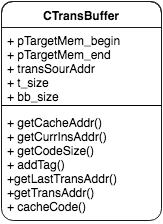

The diagram above was exported from draw.io. Its source (the exported page's mxGraphModel, read from the mxfile embedded in the PNG):
<mxGraphModel dx="793" dy="1628" grid="1" gridSize="10" guides="1" tooltips="1" connect="1" arrows="1" fold="1" page="1" pageScale="1" pageWidth="826" pageHeight="1169" background="#ffffff" math="0" shadow="0">
  <root>
    <mxCell id="0" />
    <mxCell id="1" parent="0" />
    <mxCell id="2" value="CTransBuffer" style="swimlane;html=1;fontStyle=1;align=center;verticalAlign=top;childLayout=stackLayout;horizontal=1;startSize=26;horizontalStack=0;resizeParent=1;resizeLast=0;collapsible=1;marginBottom=0;swimlaneFillColor=#ffffff;rounded=1;shadow=0;glass=0;comic=0;strokeColor=#1A1A1A;strokeWidth=1;fillColor=none;" vertex="1" parent="1">
      <mxGeometry x="325" y="-218" width="160" height="219" as="geometry" />
    </mxCell>
    <mxCell id="3" value="+&amp;nbsp;pTargetMem_begi&lt;span style=&quot;line-height: 1.2&quot;&gt;n&lt;/span&gt;&lt;div&gt;&lt;span style=&quot;line-height: 1.2&quot;&gt;+&amp;nbsp;&lt;/span&gt;&lt;span&gt;pTargetMem_end&lt;/span&gt;&lt;/div&gt;&lt;div&gt;&lt;span&gt;+&amp;nbsp;&lt;/span&gt;&lt;span&gt;transSourAddr&lt;/span&gt;&lt;/div&gt;&lt;div&gt;&lt;span&gt;+&amp;nbsp;&lt;/span&gt;&lt;span&gt;t_size&lt;/span&gt;&lt;/div&gt;&lt;div&gt;&lt;span&gt;+ bb_size&lt;/span&gt;&lt;/div&gt;" style="text;html=1;strokeColor=none;fillColor=none;align=left;verticalAlign=top;spacingLeft=4;spacingRight=4;whiteSpace=wrap;overflow=hidden;rotatable=0;points=[[0,0.5],[1,0.5]];portConstraint=eastwest;" vertex="1" parent="2">
      <mxGeometry y="26" width="160" height="74" as="geometry" />
    </mxCell>
    <mxCell id="4" value="" style="line;html=1;strokeWidth=1;fillColor=none;align=left;verticalAlign=middle;spacingTop=-1;spacingLeft=3;spacingRight=3;rotatable=0;labelPosition=right;points=[];portConstraint=eastwest;" vertex="1" parent="2">
      <mxGeometry y="100" width="160" height="8" as="geometry" />
    </mxCell>
    <mxCell id="5" value="+ getCacheAddr()&lt;div&gt;+&amp;nbsp;getCurrInsAddr()&lt;/div&gt;&lt;div&gt;+&amp;nbsp;getCodeSize()&lt;/div&gt;&lt;div&gt;+&amp;nbsp;addTag()&lt;/div&gt;&lt;div&gt;+getLastTransAddr()&lt;/div&gt;&lt;div&gt;+getTransAddr()&lt;/div&gt;&lt;div&gt;+&amp;nbsp;cacheCode()&lt;/div&gt;&lt;div&gt;...&lt;/div&gt;" style="text;html=1;strokeColor=none;fillColor=none;align=left;verticalAlign=top;spacingLeft=4;spacingRight=4;whiteSpace=wrap;overflow=hidden;rotatable=0;points=[[0,0.5],[1,0.5]];portConstraint=eastwest;" vertex="1" parent="2">
      <mxGeometry y="108" width="160" height="110" as="geometry" />
    </mxCell>
    <mxCell id="6" value="+&amp;nbsp;pTargetMem_begi&lt;span style=&quot;line-height: 1.2&quot;&gt;n&lt;/span&gt;&lt;div&gt;&lt;span style=&quot;line-height: 1.2&quot;&gt;+&amp;nbsp;&lt;/span&gt;&lt;span&gt;pTargetMem_end&lt;/span&gt;&lt;/div&gt;&lt;div&gt;&lt;span&gt;+&amp;nbsp;&lt;/span&gt;&lt;span&gt;transSourAddr&lt;/span&gt;&lt;/div&gt;&lt;div&gt;&lt;span&gt;+&amp;nbsp;&lt;/span&gt;&lt;span&gt;t_size&lt;/span&gt;&lt;/div&gt;&lt;div&gt;&lt;span&gt;+ bb_size&lt;/span&gt;&lt;/div&gt;" style="text;html=1;strokeColor=none;fillColor=none;align=left;verticalAlign=top;spacingLeft=4;spacingRight=4;whiteSpace=wrap;overflow=hidden;rotatable=0;points=[[0,0.5],[1,0.5]];portConstraint=eastwest;" vertex="1" parent="1">
      <mxGeometry x="325" y="-192" width="160" height="74" as="geometry" />
    </mxCell>
    <mxCell id="7" value="" style="line;html=1;strokeWidth=1;fillColor=none;align=left;verticalAlign=middle;spacingTop=-1;spacingLeft=3;spacingRight=3;rotatable=0;labelPosition=right;points=[];portConstraint=eastwest;" vertex="1" parent="1">
      <mxGeometry x="325" y="-118" width="160" height="8" as="geometry" />
    </mxCell>
    <mxCell id="8" value="+ getCacheAddr()&lt;div&gt;+&amp;nbsp;getCurrInsAddr()&lt;/div&gt;&lt;div&gt;+&amp;nbsp;getCodeSize()&lt;/div&gt;&lt;div&gt;+&amp;nbsp;addTag()&lt;/div&gt;&lt;div&gt;+getLastTransAddr()&lt;/div&gt;&lt;div&gt;+getTransAddr()&lt;/div&gt;&lt;div&gt;+&amp;nbsp;cacheCode()&lt;/div&gt;&lt;div&gt;...&lt;/div&gt;" style="text;html=1;strokeColor=none;fillColor=none;align=left;verticalAlign=top;spacingLeft=4;spacingRight=4;whiteSpace=wrap;overflow=hidden;rotatable=0;points=[[0,0.5],[1,0.5]];portConstraint=eastwest;" vertex="1" parent="1">
      <mxGeometry x="325" y="-110" width="160" height="110" as="geometry" />
    </mxCell>
  </root>
</mxGraphModel>